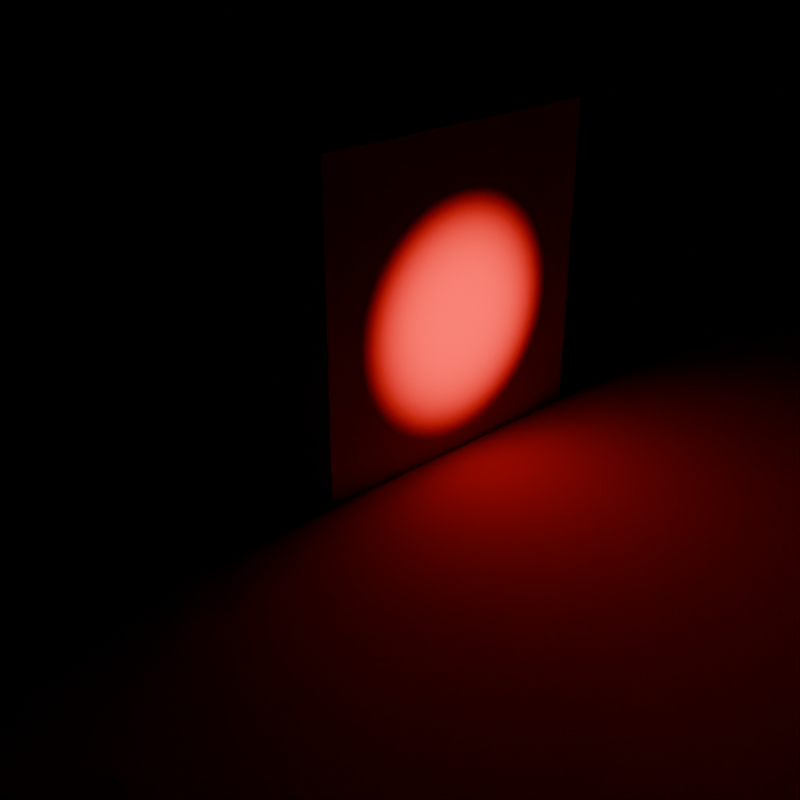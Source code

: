 # Source: gi.blend  (saved by Blender 4.0.36; exported with 4.5.12 LTS)
import bpy
from mathutils import Matrix  # noqa: F401  (used for matrix-valued properties, if any)

bpy.ops.wm.read_factory_settings(use_empty=True)
scene = bpy.context.scene
scene.name = 'Scene'

# ---- collections
col_collection = bpy.data.collections.new('Collection'); scene.collection.children.link(col_collection)

# ---- materials (node trees are filled in below, after node groups)
mat_material = bpy.data.materials.new('Material')
mat_material.alpha_threshold = 0.0
mat_material.roughness = 0.5
mat_material.line_color = (0.0, 0.0, 0.0, 1.0)
mat_x = bpy.data.materials.new('材质')

# ---- material node trees
mat_material.use_nodes = True; mat_material.node_tree.nodes.clear()
_N = mat_material.node_tree.nodes; _L = mat_material.node_tree.links
n0 = _N.new('ShaderNodeOutputMaterial'); n0.name = 'Material Output'; n0.location = (300, 300)
n1 = _N.new('ShaderNodeBsdfPrincipled'); n1.name = 'Principled BSDF'; n1.location = (10, 300)
n1.inputs[0].default_value = (0.8, 0.0, 0.0009521, 1.0)
n1.inputs[2].default_value = 1.0
n1.inputs[3].default_value = 1.45
_L.new(n1.outputs[0], n0.inputs[0])
n0.is_active_output = True
mat_x.use_nodes = True; mat_x.node_tree.nodes.clear()
_N = mat_x.node_tree.nodes; _L = mat_x.node_tree.links
n0 = _N.new('ShaderNodeOutputMaterial'); n0.name = '材质输出'; n0.location = (300, 300)
n1 = _N.new('ShaderNodeBsdfPrincipled'); n1.name = '原理化BSDF'; n1.location = (10, 300)
n1.inputs[2].default_value = 1.0
n1.inputs[3].default_value = 1.45
_L.new(n1.outputs[0], n0.inputs[0])
n0.is_active_output = True

# ---- world
world_world = bpy.data.worlds.new('World'); scene.world = world_world
world_world.use_nodes = True; world_world.node_tree.nodes.clear()
_N = world_world.node_tree.nodes; _L = world_world.node_tree.links
n0 = _N.new('ShaderNodeOutputWorld'); n0.name = 'World Output'; n0.location = (300, 300)
n0.is_active_output = True
world_world.color = (0.05088, 0.05088, 0.05088)
world_world.use_sun_shadow = False
world_world.sun_shadow_jitter_overblur = 0.0

# ---- cameras
cam_camera = bpy.data.cameras.new('Camera')
cam_camera.clip_end = 100.0
cam_camera.ortho_scale = 7.314

# ---- lights
light_x = bpy.data.lights.new('聚光', 'SPOT')
light_x.transmission_factor = 0.0
light_x.energy = 1e+04
light_x.shadow_maximum_resolution = 0.006
light_x.use_absolute_resolution = True
light_x.spot_blend = 1.0
light_x.spot_size = 0.1745
light_x.use_soft_falloff = False

# ---- meshes
me_cube = bpy.data.meshes.new('Cube')
me_cube.from_pydata([(1.0, 1.0, 1.0), (1.0, 1.0, -1.0), (1.0, -1.0, 1.0), (1.0, -1.0, -1.0), (-1.0, 1.0, 1.0), (-1.0, 1.0, -1.0), (-1.0, -1.0, 1.0), (-1.0, -1.0, -1.0)], [], [(0, 4, 6, 2), (3, 2, 6, 7), (7, 6, 4, 5), (5, 1, 3, 7), (1, 0, 2, 3), (5, 4, 0, 1)])
_uv = me_cube.uv_layers.new(name='UVMap')
_uv.uv.foreach_set('vector', [0.625, 0.5, 0.875, 0.5, 0.875, 0.75, 0.625, 0.75, 0.375, 0.75, 0.625, 0.75, 0.625, 1.0, 0.375, 1.0, 0.375, 0.0, 0.625, 0.0, 0.625, 0.25, 0.375, 0.25, 0.125, 0.5, 0.375, 0.5, 0.375, 0.75, 0.125, 0.75, 0.375, 0.5, 0.625, 0.5, 0.625, 0.75, 0.375, 0.75, 0.375, 0.25, 0.625, 0.25, 0.625, 0.5, 0.375, 0.5])
me_cube.materials.append(mat_material)
me_cube.use_mirror_vertex_groups = False
me_cube.update()
me_x = bpy.data.meshes.new('平面')
me_x.from_pydata([(-1.0, -1.0, 0.0), (1.0, -1.0, 0.0), (-1.0, 1.0, 0.0), (1.0, 1.0, 0.0)], [], [(0, 1, 3, 2)])
_uv = me_x.uv_layers.new(name='UV 贴图')
_uv.uv.foreach_set('vector', [0.0, 0.0, 1.0, 0.0, 1.0, 1.0, 0.0, 1.0])
me_x.materials.append(mat_x)
me_x.update()

# ---- objects
ob_cube = bpy.data.objects.new('Cube', me_cube)
ob_camera = bpy.data.objects.new('Camera', cam_camera)
ob_x = bpy.data.objects.new('平面', me_x)
ob_x_1 = bpy.data.objects.new('聚光', light_x)

# ---- transforms, parenting, visibility, modifiers, constraints
ob_cube.location = (0.0, 0.0, 1.0)
ob_cube.lock_rotations_4d = False
ob_cube.empty_display_type = 'ARROWS'
ob_cube.lineart.crease_threshold = 0.0
ob_camera.location = (5.145, -4.383, 3.327)
ob_camera.rotation_euler = (1.109, 4.011e-09, 0.8149)
ob_camera.lock_rotations_4d = False
ob_camera.empty_display_type = 'ARROWS'
ob_camera.color = (0.0, 0.0, 0.0, 0.0)
ob_camera.display_type = 'WIRE'
ob_camera.lineart.crease_threshold = 0.0
ob_x.location = (0.0, 0.0, 0.0)
ob_x.scale = (8.289, 8.289, 8.289)
ob_x_1.location = (9.868, 0.0, 0.8652)
ob_x_1.rotation_euler = (-0.0, 1.571, 0.0)

# ---- collection membership
col_collection.objects.link(ob_cube)
col_collection.objects.link(ob_camera)
col_collection.objects.link(ob_x)
col_collection.objects.link(ob_x_1)

# ---- scene / render settings (as saved in the file)
scene.camera = ob_camera
scene.frame_start = 1; scene.frame_end = 250; scene.frame_set(1)
scene.render.engine = 'CYCLES'
scene.render.resolution_x = 800
scene.render.resolution_y = 800
scene.cycles.sampling_pattern = 'TABULATED_SOBOL'
bpy.context.view_layer.update()
